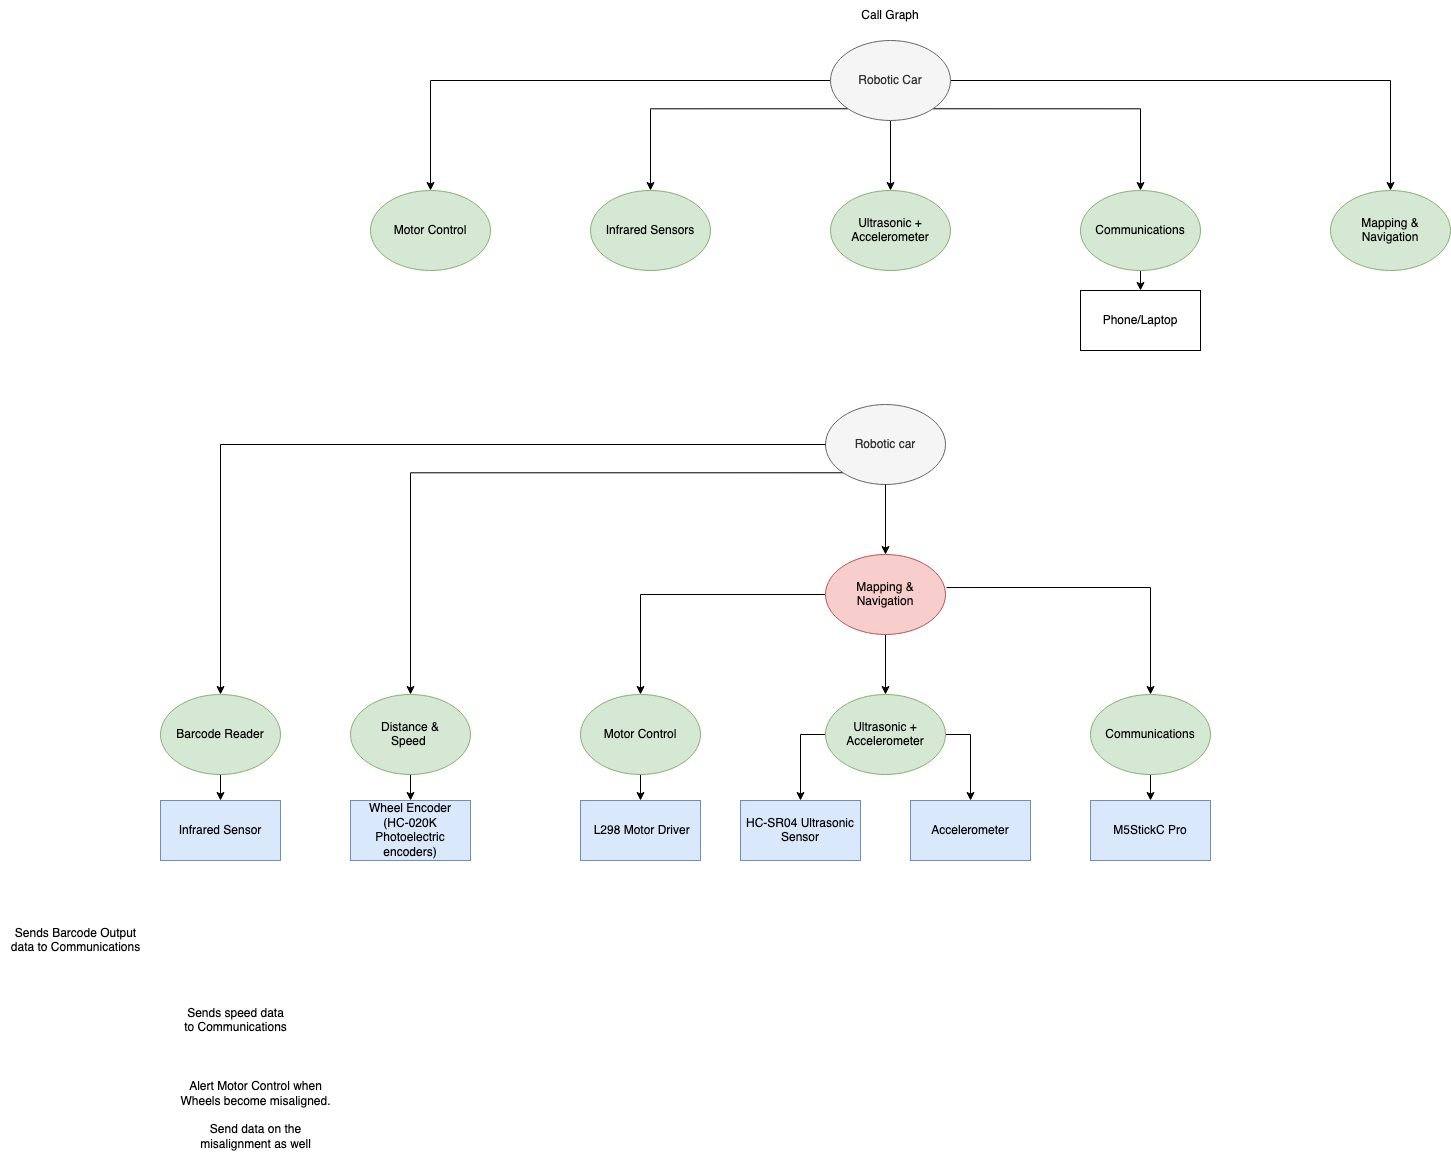

The diagram above was exported from draw.io. Its source (the exported page's mxGraphModel, read from the mxfile embedded in the PNG):
<mxGraphModel dx="2355" dy="737" grid="1" gridSize="10" guides="1" tooltips="1" connect="1" arrows="1" fold="1" page="1" pageScale="1" pageWidth="1169" pageHeight="827" math="0" shadow="0">
  <root>
    <mxCell id="0" />
    <mxCell id="1" parent="0" />
    <mxCell id="VGho1cFJAucBROohpsbh-12" style="edgeStyle=orthogonalEdgeStyle;rounded=0;orthogonalLoop=1;jettySize=auto;html=1;exitX=0.5;exitY=1;exitDx=0;exitDy=0;entryX=0.5;entryY=0;entryDx=0;entryDy=0;" parent="1" source="VGho1cFJAucBROohpsbh-1" target="VGho1cFJAucBROohpsbh-4" edge="1">
      <mxGeometry relative="1" as="geometry" />
    </mxCell>
    <mxCell id="VGho1cFJAucBROohpsbh-13" style="edgeStyle=orthogonalEdgeStyle;rounded=0;orthogonalLoop=1;jettySize=auto;html=1;exitX=1;exitY=0.5;exitDx=0;exitDy=0;entryX=0.5;entryY=0;entryDx=0;entryDy=0;" parent="1" source="VGho1cFJAucBROohpsbh-1" target="VGho1cFJAucBROohpsbh-6" edge="1">
      <mxGeometry relative="1" as="geometry" />
    </mxCell>
    <mxCell id="VGho1cFJAucBROohpsbh-14" style="edgeStyle=orthogonalEdgeStyle;rounded=0;orthogonalLoop=1;jettySize=auto;html=1;exitX=1;exitY=1;exitDx=0;exitDy=0;entryX=0.5;entryY=0;entryDx=0;entryDy=0;" parent="1" source="VGho1cFJAucBROohpsbh-1" target="VGho1cFJAucBROohpsbh-5" edge="1">
      <mxGeometry relative="1" as="geometry" />
    </mxCell>
    <mxCell id="VGho1cFJAucBROohpsbh-15" style="edgeStyle=orthogonalEdgeStyle;rounded=0;orthogonalLoop=1;jettySize=auto;html=1;exitX=0;exitY=1;exitDx=0;exitDy=0;entryX=0.5;entryY=0;entryDx=0;entryDy=0;" parent="1" source="VGho1cFJAucBROohpsbh-1" target="VGho1cFJAucBROohpsbh-2" edge="1">
      <mxGeometry relative="1" as="geometry" />
    </mxCell>
    <mxCell id="VGho1cFJAucBROohpsbh-16" style="edgeStyle=orthogonalEdgeStyle;rounded=0;orthogonalLoop=1;jettySize=auto;html=1;exitX=0;exitY=0.5;exitDx=0;exitDy=0;entryX=0.5;entryY=0;entryDx=0;entryDy=0;" parent="1" source="VGho1cFJAucBROohpsbh-1" target="VGho1cFJAucBROohpsbh-3" edge="1">
      <mxGeometry relative="1" as="geometry" />
    </mxCell>
    <mxCell id="VGho1cFJAucBROohpsbh-1" value="Robotic Car" style="ellipse;whiteSpace=wrap;html=1;fillColor=#f5f5f5;fontColor=#333333;strokeColor=#666666;" parent="1" vertex="1">
      <mxGeometry x="500" y="50" width="120" height="80" as="geometry" />
    </mxCell>
    <mxCell id="VGho1cFJAucBROohpsbh-2" value="Infrared Sensors" style="ellipse;whiteSpace=wrap;html=1;fillColor=#d5e8d4;strokeColor=#82b366;" parent="1" vertex="1">
      <mxGeometry x="260" y="200" width="120" height="80" as="geometry" />
    </mxCell>
    <mxCell id="VGho1cFJAucBROohpsbh-3" value="Motor Control" style="ellipse;whiteSpace=wrap;html=1;fillColor=#d5e8d4;strokeColor=#82b366;" parent="1" vertex="1">
      <mxGeometry x="40" y="200" width="120" height="80" as="geometry" />
    </mxCell>
    <mxCell id="VGho1cFJAucBROohpsbh-4" value="Ultrasonic + Accelerometer" style="ellipse;whiteSpace=wrap;html=1;fillColor=#d5e8d4;strokeColor=#82b366;" parent="1" vertex="1">
      <mxGeometry x="500" y="200" width="120" height="80" as="geometry" />
    </mxCell>
    <mxCell id="WTh5RQRmya84S6AJYlmN-2" style="edgeStyle=orthogonalEdgeStyle;rounded=0;orthogonalLoop=1;jettySize=auto;html=1;exitX=0.5;exitY=1;exitDx=0;exitDy=0;entryX=0.5;entryY=0;entryDx=0;entryDy=0;" parent="1" source="VGho1cFJAucBROohpsbh-5" target="WTh5RQRmya84S6AJYlmN-1" edge="1">
      <mxGeometry relative="1" as="geometry" />
    </mxCell>
    <mxCell id="VGho1cFJAucBROohpsbh-5" value="Communications" style="ellipse;whiteSpace=wrap;html=1;fillColor=#d5e8d4;strokeColor=#82b366;" parent="1" vertex="1">
      <mxGeometry x="750" y="200" width="120" height="80" as="geometry" />
    </mxCell>
    <mxCell id="VGho1cFJAucBROohpsbh-6" value="&lt;div&gt;Mapping &amp;amp; &lt;br&gt;&lt;/div&gt;&lt;div&gt;Navigation&lt;/div&gt;" style="ellipse;whiteSpace=wrap;html=1;fillColor=#d5e8d4;strokeColor=#82b366;" parent="1" vertex="1">
      <mxGeometry x="1000" y="200" width="120" height="80" as="geometry" />
    </mxCell>
    <mxCell id="VGho1cFJAucBROohpsbh-17" value="&lt;div&gt;Call Graph&lt;/div&gt;" style="text;html=1;strokeColor=none;fillColor=none;align=center;verticalAlign=middle;whiteSpace=wrap;rounded=0;" parent="1" vertex="1">
      <mxGeometry x="525" y="10" width="70" height="30" as="geometry" />
    </mxCell>
    <mxCell id="fgE5clrmb2JRX14I3bt4-1" style="edgeStyle=orthogonalEdgeStyle;rounded=0;orthogonalLoop=1;jettySize=auto;html=1;exitX=1.008;exitY=0.413;exitDx=0;exitDy=0;entryX=0.5;entryY=0;entryDx=0;entryDy=0;exitPerimeter=0;" parent="1" source="fgE5clrmb2JRX14I3bt4-7" target="fgE5clrmb2JRX14I3bt4-4" edge="1">
      <mxGeometry relative="1" as="geometry">
        <mxPoint x="597.4264068711927" y="622.2842712474617" as="sourcePoint" />
      </mxGeometry>
    </mxCell>
    <mxCell id="fgE5clrmb2JRX14I3bt4-12" style="edgeStyle=orthogonalEdgeStyle;rounded=0;orthogonalLoop=1;jettySize=auto;html=1;exitX=0;exitY=0.5;exitDx=0;exitDy=0;entryX=0.5;entryY=0;entryDx=0;entryDy=0;fontSize=15;" parent="1" source="fgE5clrmb2JRX14I3bt4-2" edge="1">
      <mxGeometry relative="1" as="geometry" />
    </mxCell>
    <mxCell id="fgE5clrmb2JRX14I3bt4-13" style="edgeStyle=orthogonalEdgeStyle;rounded=0;orthogonalLoop=1;jettySize=auto;html=1;entryX=0.5;entryY=0;entryDx=0;entryDy=0;fontSize=15;exitX=0;exitY=1;exitDx=0;exitDy=0;" parent="1" source="fgE5clrmb2JRX14I3bt4-2" target="c_dwTzMvRkWYLh3v4Uqj-1" edge="1">
      <mxGeometry relative="1" as="geometry">
        <mxPoint x="360" y="560" as="sourcePoint" />
      </mxGeometry>
    </mxCell>
    <mxCell id="fgE5clrmb2JRX14I3bt4-2" value="&lt;div&gt;Robotic car&lt;/div&gt;" style="ellipse;whiteSpace=wrap;html=1;fillColor=#f5f5f5;fontColor=#333333;strokeColor=#666666;" parent="1" vertex="1">
      <mxGeometry x="495" y="414" width="120" height="80" as="geometry" />
    </mxCell>
    <mxCell id="8dr7QL3Cl8WuTqKOCX7n-18" style="edgeStyle=orthogonalEdgeStyle;rounded=0;orthogonalLoop=1;jettySize=auto;html=1;exitX=1;exitY=0.5;exitDx=0;exitDy=0;entryX=0.5;entryY=0;entryDx=0;entryDy=0;endArrow=classic;endFill=1;" parent="1" source="fgE5clrmb2JRX14I3bt4-3" target="8dr7QL3Cl8WuTqKOCX7n-17" edge="1">
      <mxGeometry relative="1" as="geometry" />
    </mxCell>
    <mxCell id="8dr7QL3Cl8WuTqKOCX7n-19" style="edgeStyle=orthogonalEdgeStyle;rounded=0;orthogonalLoop=1;jettySize=auto;html=1;exitX=0;exitY=0.5;exitDx=0;exitDy=0;endArrow=classic;endFill=1;" parent="1" source="fgE5clrmb2JRX14I3bt4-3" target="8dr7QL3Cl8WuTqKOCX7n-9" edge="1">
      <mxGeometry relative="1" as="geometry" />
    </mxCell>
    <mxCell id="fgE5clrmb2JRX14I3bt4-3" value="Ultrasonic + Accelerometer" style="ellipse;whiteSpace=wrap;html=1;fillColor=#d5e8d4;strokeColor=#82b366;" parent="1" vertex="1">
      <mxGeometry x="495" y="704" width="120" height="80" as="geometry" />
    </mxCell>
    <mxCell id="8dr7QL3Cl8WuTqKOCX7n-15" style="edgeStyle=orthogonalEdgeStyle;rounded=0;orthogonalLoop=1;jettySize=auto;html=1;exitX=0.5;exitY=1;exitDx=0;exitDy=0;entryX=0.5;entryY=0;entryDx=0;entryDy=0;endArrow=classic;endFill=1;" parent="1" source="fgE5clrmb2JRX14I3bt4-4" target="zmMhtxDsE70VKzt_pD6E-2" edge="1">
      <mxGeometry relative="1" as="geometry" />
    </mxCell>
    <mxCell id="fgE5clrmb2JRX14I3bt4-4" value="Communications" style="ellipse;whiteSpace=wrap;html=1;fillColor=#d5e8d4;strokeColor=#82b366;" parent="1" vertex="1">
      <mxGeometry x="760" y="704" width="120" height="80" as="geometry" />
    </mxCell>
    <mxCell id="fgE5clrmb2JRX14I3bt4-5" style="edgeStyle=orthogonalEdgeStyle;rounded=0;orthogonalLoop=1;jettySize=auto;html=1;exitX=0.5;exitY=1;exitDx=0;exitDy=0;" parent="1" source="fgE5clrmb2JRX14I3bt4-7" target="fgE5clrmb2JRX14I3bt4-3" edge="1">
      <mxGeometry relative="1" as="geometry" />
    </mxCell>
    <mxCell id="fgE5clrmb2JRX14I3bt4-6" style="edgeStyle=orthogonalEdgeStyle;rounded=0;orthogonalLoop=1;jettySize=auto;html=1;exitX=0;exitY=0.5;exitDx=0;exitDy=0;entryX=0.5;entryY=0;entryDx=0;entryDy=0;" parent="1" source="fgE5clrmb2JRX14I3bt4-7" target="fgE5clrmb2JRX14I3bt4-8" edge="1">
      <mxGeometry relative="1" as="geometry" />
    </mxCell>
    <mxCell id="fgE5clrmb2JRX14I3bt4-7" value="&lt;div&gt;Mapping &amp;amp; &lt;br&gt;&lt;/div&gt;&lt;div&gt;Navigation&lt;/div&gt;" style="ellipse;whiteSpace=wrap;html=1;fillColor=#f8cecc;strokeColor=#b85450;" parent="1" vertex="1">
      <mxGeometry x="495" y="564" width="120" height="80" as="geometry" />
    </mxCell>
    <mxCell id="8dr7QL3Cl8WuTqKOCX7n-12" style="edgeStyle=orthogonalEdgeStyle;rounded=0;orthogonalLoop=1;jettySize=auto;html=1;exitX=0.5;exitY=1;exitDx=0;exitDy=0;entryX=0.5;entryY=0;entryDx=0;entryDy=0;endArrow=classic;endFill=1;" parent="1" source="fgE5clrmb2JRX14I3bt4-8" target="8dr7QL3Cl8WuTqKOCX7n-11" edge="1">
      <mxGeometry relative="1" as="geometry" />
    </mxCell>
    <mxCell id="fgE5clrmb2JRX14I3bt4-8" value="Motor Control" style="ellipse;whiteSpace=wrap;html=1;fillColor=#d5e8d4;strokeColor=#82b366;" parent="1" vertex="1">
      <mxGeometry x="250" y="704" width="120" height="80" as="geometry" />
    </mxCell>
    <mxCell id="fgE5clrmb2JRX14I3bt4-9" style="edgeStyle=orthogonalEdgeStyle;rounded=0;orthogonalLoop=1;jettySize=auto;html=1;exitX=0.5;exitY=1;exitDx=0;exitDy=0;" parent="1" source="fgE5clrmb2JRX14I3bt4-2" target="fgE5clrmb2JRX14I3bt4-7" edge="1">
      <mxGeometry relative="1" as="geometry" />
    </mxCell>
    <mxCell id="8dr7QL3Cl8WuTqKOCX7n-14" style="edgeStyle=orthogonalEdgeStyle;rounded=0;orthogonalLoop=1;jettySize=auto;html=1;entryX=0.5;entryY=0;entryDx=0;entryDy=0;endArrow=classic;endFill=1;" parent="1" target="8dr7QL3Cl8WuTqKOCX7n-4" edge="1">
      <mxGeometry relative="1" as="geometry">
        <mxPoint x="80" y="780" as="sourcePoint" />
        <Array as="points">
          <mxPoint x="80" y="744" />
        </Array>
      </mxGeometry>
    </mxCell>
    <mxCell id="c_dwTzMvRkWYLh3v4Uqj-1" value="" style="ellipse;whiteSpace=wrap;html=1;fillColor=#d5e8d4;strokeColor=#82b366;" parent="1" vertex="1">
      <mxGeometry x="20" y="704" width="120" height="80" as="geometry" />
    </mxCell>
    <mxCell id="kdWdvnJlaz5mOEpmbpBh-13" value="Alert Motor Control when &lt;br&gt;Wheels become misaligned.&lt;br&gt;&lt;br&gt;Send data on the &lt;br&gt;misalignment as well" style="text;html=1;align=center;verticalAlign=middle;resizable=0;points=[];autosize=1;strokeColor=none;fillColor=none;" parent="1" vertex="1">
      <mxGeometry x="-160" y="1080" width="170" height="90" as="geometry" />
    </mxCell>
    <mxCell id="WTh5RQRmya84S6AJYlmN-1" value="Phone/Laptop" style="rounded=0;whiteSpace=wrap;html=1;" parent="1" vertex="1">
      <mxGeometry x="750" y="300" width="120" height="60" as="geometry" />
    </mxCell>
    <mxCell id="zmMhtxDsE70VKzt_pD6E-2" value="M5StickC Pro" style="rounded=0;whiteSpace=wrap;html=1;fillColor=#dae8fc;strokeColor=#6c8ebf;" parent="1" vertex="1">
      <mxGeometry x="760" y="810" width="120" height="60" as="geometry" />
    </mxCell>
    <mxCell id="8dr7QL3Cl8WuTqKOCX7n-9" value="HC-SR04 Ultrasonic Sensor" style="rounded=0;whiteSpace=wrap;html=1;fillColor=#dae8fc;strokeColor=#6c8ebf;" parent="1" vertex="1">
      <mxGeometry x="410" y="810" width="120" height="60" as="geometry" />
    </mxCell>
    <mxCell id="8dr7QL3Cl8WuTqKOCX7n-11" value="&amp;nbsp;L298 Motor Driver" style="rounded=0;whiteSpace=wrap;html=1;fillColor=#dae8fc;strokeColor=#6c8ebf;" parent="1" vertex="1">
      <mxGeometry x="250" y="810" width="120" height="60" as="geometry" />
    </mxCell>
    <mxCell id="kdWdvnJlaz5mOEpmbpBh-3" value="Sends speed data&lt;br&gt;to Communications" style="text;html=1;align=center;verticalAlign=middle;resizable=0;points=[];autosize=1;strokeColor=none;fillColor=none;" parent="1" vertex="1">
      <mxGeometry x="-160" y="1010" width="130" height="40" as="geometry" />
    </mxCell>
    <mxCell id="kdWdvnJlaz5mOEpmbpBh-2" value="Sends Barcode Output &lt;br&gt;data to Communications" style="text;html=1;align=center;verticalAlign=middle;resizable=0;points=[];autosize=1;strokeColor=none;fillColor=none;" parent="1" vertex="1">
      <mxGeometry x="-330" y="930" width="150" height="40" as="geometry" />
    </mxCell>
    <mxCell id="8dr7QL3Cl8WuTqKOCX7n-1" value="Infrared Sensor" style="rounded=0;whiteSpace=wrap;html=1;fillColor=#dae8fc;strokeColor=#6c8ebf;" parent="1" vertex="1">
      <mxGeometry x="-170" y="810" width="120" height="60" as="geometry" />
    </mxCell>
    <mxCell id="8dr7QL3Cl8WuTqKOCX7n-4" value="Wheel Encoder (HC-020K Photoelectric encoders)" style="rounded=0;whiteSpace=wrap;html=1;fillColor=#dae8fc;strokeColor=#6c8ebf;" parent="1" vertex="1">
      <mxGeometry x="20" y="810" width="120" height="60" as="geometry" />
    </mxCell>
    <mxCell id="8dr7QL3Cl8WuTqKOCX7n-17" value="Accelerometer" style="rounded=0;whiteSpace=wrap;html=1;fillColor=#dae8fc;strokeColor=#6c8ebf;" parent="1" vertex="1">
      <mxGeometry x="580" y="810" width="120" height="60" as="geometry" />
    </mxCell>
    <mxCell id="vDYpJdRvecQbv29y1dQf-3" style="edgeStyle=orthogonalEdgeStyle;rounded=0;orthogonalLoop=1;jettySize=auto;html=1;exitX=0.5;exitY=1;exitDx=0;exitDy=0;entryX=0.5;entryY=0;entryDx=0;entryDy=0;" parent="1" target="8dr7QL3Cl8WuTqKOCX7n-1" edge="1">
      <mxGeometry relative="1" as="geometry">
        <mxPoint x="-110" y="800" as="targetPoint" />
        <mxPoint x="-110" y="759" as="sourcePoint" />
      </mxGeometry>
    </mxCell>
    <mxCell id="vDYpJdRvecQbv29y1dQf-5" value="Distance &amp;amp; Speed&amp;nbsp;" style="text;html=1;strokeColor=none;fillColor=none;align=center;verticalAlign=middle;whiteSpace=wrap;rounded=0;" parent="1" vertex="1">
      <mxGeometry x="50" y="729" width="60" height="30" as="geometry" />
    </mxCell>
    <mxCell id="enS09bXXyumQJsh_thsQ-1" style="edgeStyle=orthogonalEdgeStyle;rounded=0;orthogonalLoop=1;jettySize=auto;html=1;exitX=0;exitY=0.5;exitDx=0;exitDy=0;entryX=0.5;entryY=0;entryDx=0;entryDy=0;" parent="1" source="fgE5clrmb2JRX14I3bt4-2" target="enS09bXXyumQJsh_thsQ-2" edge="1">
      <mxGeometry relative="1" as="geometry">
        <mxPoint x="-110" y="710" as="targetPoint" />
      </mxGeometry>
    </mxCell>
    <mxCell id="enS09bXXyumQJsh_thsQ-2" value="Barcode Reader" style="ellipse;whiteSpace=wrap;html=1;fillColor=#d5e8d4;strokeColor=#82b366;" parent="1" vertex="1">
      <mxGeometry x="-170" y="704" width="120" height="80" as="geometry" />
    </mxCell>
  </root>
</mxGraphModel>